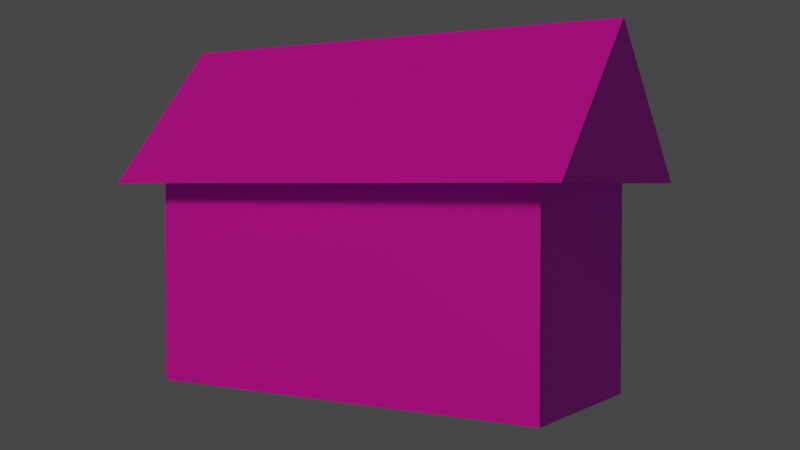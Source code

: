 # Source: house1.blend  (saved by Blender 2.82.7; exported with 4.5.12 LTS)
import bpy
from mathutils import Matrix  # noqa: F401  (used for matrix-valued properties, if any)

bpy.ops.wm.read_factory_settings(use_empty=True)
scene = bpy.context.scene
scene.name = 'Scene'

# ---- collections
col_collection = bpy.data.collections.new('Collection'); scene.collection.children.link(col_collection)

# ---- images (referenced by path relative to the original .blend; pixels are not part of the script)
import os
ASSET_DIR = os.environ.get("B2B_ASSET_DIR", "")  # directory of the original .blend (textures are referenced by path, not embedded)
HERE = os.path.dirname(os.path.abspath(__file__))  # packed textures are extracted next to this script under _unpacked/

def load_image(name, relpath, width, height, colorspace="sRGB"):
    """Load a texture the original file referenced (path relative to the .blend, or extracted next to this script)."""
    p = next((c for c in (os.path.join(HERE, relpath), os.path.join(ASSET_DIR, relpath)) if relpath and os.path.exists(c)), "")
    if p:
        img = bpy.data.images.load(p, check_existing=True)
        img.name = name
    else:  # same state as the original file: an image datablock whose file is absent (Cycles renders it pink)
        img = bpy.data.images.new(name, width, height)
        img.source = "FILE"
        img.filepath = "//" + (relpath or name)
    img.colorspace_settings.name = colorspace
    return img
img_front_png = load_image('front.png', 'front.png', 1024, 1024, 'sRGB')
img_back_png = load_image('back.png', 'back.png', 1024, 1024, 'sRGB')
img_side_png = load_image('side.png', 'side.png', 1024, 1024, 'sRGB')
img_roof1_jpg = load_image('roof1.jpg', 'roof1.jpg', 1024, 1024, 'sRGB')
img_concrete1_jpg = load_image('concrete1.jpg', 'concrete1.jpg', 1024, 1024, 'sRGB')
img_side_window1_png = load_image('side_window1.png', 'side_window1.png', 1024, 1024, 'sRGB')

# ---- materials (node trees are filled in below, after node groups)
mat_material = bpy.data.materials.new('Material')
mat_material.alpha_threshold = 0.0
mat_material.use_transparent_shadow = False
mat_material.line_color = (0.0, 0.0, 0.0, 1.0)
mat_front = bpy.data.materials.new('Front')
mat_front.use_transparent_shadow = False
mat_back = bpy.data.materials.new('Back')
mat_back.use_transparent_shadow = False
mat_side = bpy.data.materials.new('side')
mat_side.use_transparent_shadow = False
mat_roof = bpy.data.materials.new('Roof')
mat_roof.use_transparent_shadow = False
mat_concrete = bpy.data.materials.new('Concrete')
mat_concrete.use_transparent_shadow = False
mat_sidewindows = bpy.data.materials.new('Sidewindows')
mat_sidewindows.use_transparent_shadow = False

# ---- material node trees
mat_material.use_nodes = True; mat_material.node_tree.nodes.clear()
_N = mat_material.node_tree.nodes; _L = mat_material.node_tree.links
n0 = _N.new('ShaderNodeOutputMaterial'); n0.name = 'Material Output'; n0.location = (300, 300)
n1 = _N.new('ShaderNodeBsdfPrincipled'); n1.name = 'Principled BSDF'; n1.location = (10, 300)
n1.distribution = 'GGX'
n1.subsurface_method = 'BURLEY'
n1.inputs[2].default_value = 0.4
n1.inputs[3].default_value = 1.45
n1.inputs[27].default_value = (0.0, 0.0, 0.0, 1.0)
n1.inputs[28].default_value = 1.0
_L.new(n1.outputs[0], n0.inputs[0])
n0.is_active_output = True
mat_front.use_nodes = True; mat_front.node_tree.nodes.clear()
_N = mat_front.node_tree.nodes; _L = mat_front.node_tree.links
n0 = _N.new('ShaderNodeOutputMaterial'); n0.name = 'Material Output'; n0.location = (300, 300)
n1 = _N.new('ShaderNodeBsdfPrincipled'); n1.name = 'Principled BSDF'; n1.location = (10, 300)
n1.distribution = 'GGX'
n1.subsurface_method = 'BURLEY'
n1.inputs[3].default_value = 1.45
n1.inputs[27].default_value = (0.0, 0.0, 0.0, 1.0)
n1.inputs[28].default_value = 1.0
n2 = _N.new('ShaderNodeTexImage'); n2.name = 'Image Texture'; n2.location = (-280, 280)
n2.image = img_front_png
_L.new(n1.outputs[0], n0.inputs[0])
_L.new(n2.outputs[0], n1.inputs[0])
n0.is_active_output = True
mat_back.use_nodes = True; mat_back.node_tree.nodes.clear()
_N = mat_back.node_tree.nodes; _L = mat_back.node_tree.links
n0 = _N.new('ShaderNodeOutputMaterial'); n0.name = 'Material Output'; n0.location = (300, 300)
n1 = _N.new('ShaderNodeBsdfPrincipled'); n1.name = 'Principled BSDF'; n1.location = (10, 300)
n1.distribution = 'GGX'
n1.subsurface_method = 'BURLEY'
n1.inputs[3].default_value = 1.45
n1.inputs[27].default_value = (0.0, 0.0, 0.0, 1.0)
n1.inputs[28].default_value = 1.0
n2 = _N.new('ShaderNodeTexImage'); n2.name = 'Image Texture'; n2.location = (-280, 280)
n2.image = img_back_png
_L.new(n1.outputs[0], n0.inputs[0])
_L.new(n2.outputs[0], n1.inputs[0])
n0.is_active_output = True
mat_side.use_nodes = True; mat_side.node_tree.nodes.clear()
_N = mat_side.node_tree.nodes; _L = mat_side.node_tree.links
n0 = _N.new('ShaderNodeOutputMaterial'); n0.name = 'Material Output'; n0.location = (300, 300)
n1 = _N.new('ShaderNodeBsdfPrincipled'); n1.name = 'Principled BSDF'; n1.location = (10, 300)
n1.distribution = 'GGX'
n1.subsurface_method = 'BURLEY'
n1.inputs[3].default_value = 1.45
n1.inputs[27].default_value = (0.0, 0.0, 0.0, 1.0)
n1.inputs[28].default_value = 1.0
n2 = _N.new('ShaderNodeTexImage'); n2.name = 'Image Texture'; n2.location = (-280, 280)
n2.image = img_side_png
_L.new(n1.outputs[0], n0.inputs[0])
_L.new(n2.outputs[0], n1.inputs[0])
n0.is_active_output = True
mat_roof.use_nodes = True; mat_roof.node_tree.nodes.clear()
_N = mat_roof.node_tree.nodes; _L = mat_roof.node_tree.links
n0 = _N.new('ShaderNodeOutputMaterial'); n0.name = 'Material Output'; n0.location = (300, 300)
n1 = _N.new('ShaderNodeBsdfPrincipled'); n1.name = 'Principled BSDF'; n1.location = (10, 300)
n1.distribution = 'GGX'
n1.subsurface_method = 'BURLEY'
n1.inputs[3].default_value = 1.45
n1.inputs[27].default_value = (0.0, 0.0, 0.0, 1.0)
n1.inputs[28].default_value = 1.0
n2 = _N.new('ShaderNodeTexImage'); n2.name = 'Image Texture'; n2.location = (-280, 280)
n2.image = img_roof1_jpg
_L.new(n1.outputs[0], n0.inputs[0])
_L.new(n2.outputs[0], n1.inputs[0])
n0.is_active_output = True
mat_concrete.use_nodes = True; mat_concrete.node_tree.nodes.clear()
_N = mat_concrete.node_tree.nodes; _L = mat_concrete.node_tree.links
n0 = _N.new('ShaderNodeOutputMaterial'); n0.name = 'Material Output'; n0.location = (300, 300)
n1 = _N.new('ShaderNodeBsdfPrincipled'); n1.name = 'Principled BSDF'; n1.location = (10, 300)
n1.distribution = 'GGX'
n1.subsurface_method = 'BURLEY'
n1.inputs[3].default_value = 1.45
n1.inputs[27].default_value = (0.0, 0.0, 0.0, 1.0)
n1.inputs[28].default_value = 1.0
n2 = _N.new('ShaderNodeTexImage'); n2.name = 'Image Texture'; n2.location = (-280, 280)
n2.image = img_concrete1_jpg
_L.new(n1.outputs[0], n0.inputs[0])
_L.new(n2.outputs[0], n1.inputs[0])
n0.is_active_output = True
mat_sidewindows.use_nodes = True; mat_sidewindows.node_tree.nodes.clear()
_N = mat_sidewindows.node_tree.nodes; _L = mat_sidewindows.node_tree.links
n0 = _N.new('ShaderNodeOutputMaterial'); n0.name = 'Material Output'; n0.location = (300, 300)
n1 = _N.new('ShaderNodeBsdfPrincipled'); n1.name = 'Principled BSDF'; n1.location = (10, 300)
n1.distribution = 'GGX'
n1.subsurface_method = 'BURLEY'
n1.inputs[3].default_value = 1.45
n1.inputs[27].default_value = (0.0, 0.0, 0.0, 1.0)
n1.inputs[28].default_value = 1.0
n2 = _N.new('ShaderNodeTexImage'); n2.name = 'Image Texture'; n2.location = (-280, 280)
n2.image = img_side_window1_png
_L.new(n1.outputs[0], n0.inputs[0])
_L.new(n2.outputs[0], n1.inputs[0])
n0.is_active_output = True

# ---- world
world_world = bpy.data.worlds.new('World'); scene.world = world_world
world_world.use_nodes = True; world_world.node_tree.nodes.clear()
_N = world_world.node_tree.nodes; _L = world_world.node_tree.links
n0 = _N.new('ShaderNodeOutputWorld'); n0.name = 'World Output'; n0.location = (300, 300)
n1 = _N.new('ShaderNodeBackground'); n1.name = 'Background'; n1.location = (10, 300)
n1.inputs[0].default_value = (0.05088, 0.05088, 0.05088, 1.0)
_L.new(n1.outputs[0], n0.inputs[0])
n0.is_active_output = True
world_world.color = (0.05088, 0.05088, 0.05088)
world_world.use_sun_shadow = False
world_world.sun_shadow_jitter_overblur = 0.0

# ---- cameras
cam_camera = bpy.data.cameras.new('Camera')
cam_camera.clip_end = 100.0
cam_camera.ortho_scale = 7.314

# ---- lights
light_light = bpy.data.lights.new('Light', 'SUN')
light_light.color = (1.0, 0.6798, 0.3503)
light_light.transmission_factor = 0.0
light_light.angle = 0.1993
light_light.energy = 1.0
light_light.shadow_soft_size = 0.1
light_light.shadow_cascade_max_distance = 1000.0

# ---- meshes
me_cube = bpy.data.meshes.new('Cube')
me_cube.from_pydata([(1.0, 1.0, 1.0), (1.0, 1.0, -1.0), (1.0, -1.0, 1.0), (1.0, -1.0, -1.0), (-1.0, 1.0, 1.0), (-1.0, 1.0, -1.0), (-1.0, -1.0, 1.0), (-1.0, -1.0, -1.0)], [], [(0, 4, 6, 2), (3, 2, 6, 7), (7, 6, 4, 5), (5, 1, 3, 7), (1, 0, 2, 3), (5, 4, 0, 1)])
me_cube.polygons.foreach_set('material_index', [0, 1, 3, 0, 3, 2])
_uv = me_cube.uv_layers.new(name='UVMap')
_uv.uv.foreach_set('vector', [0.625, 0.5, 0.875, 0.5, 0.875, 0.75, 0.625, 0.75, 0.9999, 0.0001001, 0.9999, 0.9999, 9.997e-05, 0.9999, 9.997e-05, 0.0001001, 0.9828, 9.912e-05, 0.9828, 0.9999, 9.912e-05, 0.9999, 9.921e-05, 9.912e-05, 0.125, 0.5, 0.375, 0.5, 0.375, 0.75, 0.125, 0.75, 0.9999, 0.0001002, 0.9999, 0.9999, 9.995e-05, 0.9999, 9.995e-05, 9.996e-05, 1.001, 7.111e-05, 1.001, 0.9999, 7.094e-05, 0.9999, 7.098e-05, 7.094e-05])
me_cube.materials.append(mat_material)
me_cube.materials.append(mat_front)
me_cube.materials.append(mat_back)
me_cube.materials.append(mat_side)
me_cube.use_remesh_preserve_volume = False
me_cube.use_remesh_preserve_attributes = False
me_cube.use_mirror_vertex_groups = False
me_cube.update()
me_cube_001 = bpy.data.meshes.new('Cube.001')
me_cube_001.from_pydata([(-1.0, -1.0, -1.0), (-1.0, -0.003489, 1.0), (-1.0, 1.0, -1.0), (-1.0, 0.009867, 1.0), (1.0, -1.0, -1.0), (1.0, -0.003489, 1.0), (1.0, 1.0, -1.0), (1.0, 0.009867, 1.0)], [], [(0, 1, 3, 2), (2, 3, 7, 6), (6, 7, 5, 4), (4, 5, 1, 0), (2, 6, 4, 0), (7, 3, 1, 5)])
me_cube_001.polygons.foreach_set('material_index', [2, 0, 2, 0, 1, 0])
_uv = me_cube_001.uv_layers.new(name='UVMap')
_uv.uv.foreach_set('vector', [1.175, 0.002303, 0.529, 1.292, 0.5046, 1.299, -0.122, 0.002303, -0.000483, 1.0, -4.742e-06, 2.199e-05, 1.0, -0.0001508, 1.0, 1.0, 1.27, 0.01465, 0.5309, 1.282, 0.4973, 1.282, -0.2698, 0.01465, -3.243e-06, 1.0, -4.457e-06, 8.739e-06, 1.0, -9.372e-06, 0.9999, 1.0, -5.598e-05, -8.562e-05, 0.9999, -1.941e-05, 0.9999, 1.0, -0.0001222, 1.0, 0.625, 0.5, 0.875, 0.5, 0.875, 0.75, 0.625, 0.75])
me_cube_001.materials.append(mat_roof)
me_cube_001.materials.append(mat_concrete)
me_cube_001.materials.append(mat_sidewindows)
me_cube_001.use_remesh_fix_poles = True
me_cube_001.use_remesh_preserve_attributes = False
me_cube_001.use_mirror_vertex_groups = False
me_cube_001.update()

# ---- objects
ob_cube = bpy.data.objects.new('Cube', me_cube)
ob_light = bpy.data.objects.new('Light', light_light)
ob_camera = bpy.data.objects.new('Camera', cam_camera)
ob_cube_001 = bpy.data.objects.new('Cube.001', me_cube_001)

# ---- transforms, parenting, visibility, modifiers, constraints
ob_cube.location = (0.1776, -2.32e-07, 3.062)
ob_cube.scale = (6.287, 2.673, 3.009)
ob_cube.lock_rotations_4d = False
ob_cube.empty_display_type = 'ARROWS'
ob_cube.lineart.crease_threshold = 0.0
ob_light.location = (0.6898, -18.99, 14.53)
ob_light.rotation_euler = (1.088, -0.004053, -0.007037)
ob_light.lock_rotations_4d = False
ob_light.empty_display_type = 'ARROWS'
ob_light.color = (0.0, 0.0, 0.0, 0.0)
ob_light.lineart.crease_threshold = 0.0
ob_camera.location = (18.22, -27.34, 6.019)
ob_camera.rotation_euler = (1.535, -4.875e-07, 0.5706)
ob_camera.lock_rotations_4d = False
ob_camera.empty_display_type = 'ARROWS'
ob_camera.color = (0.0, 0.0, 0.0, 0.0)
ob_camera.display_type = 'WIRE'
ob_camera.lineart.crease_threshold = 0.0
ob_cube_001.location = (0.2709, 0.0, 8.204)
ob_cube_001.scale = (7.247, 3.775, 2.13)
ob_cube_001.lineart.crease_threshold = 0.0

# ---- collection membership
col_collection.objects.link(ob_cube)
col_collection.objects.link(ob_light)
col_collection.objects.link(ob_camera)
col_collection.objects.link(ob_cube_001)

# ---- scene / render settings (as saved in the file)
scene.camera = ob_camera
scene.frame_start = 1; scene.frame_end = 250; scene.frame_set(1)
scene.render.engine = 'BLENDER_EEVEE_NEXT'
scene.cycles.use_denoising = False
scene.cycles.samples = 128
scene.cycles.sampling_pattern = 'TABULATED_SOBOL'
scene.cycles.use_adaptive_sampling = False
scene.cycles.use_light_tree = False
scene.view_settings.view_transform = 'Filmic'
bpy.context.view_layer.update()
